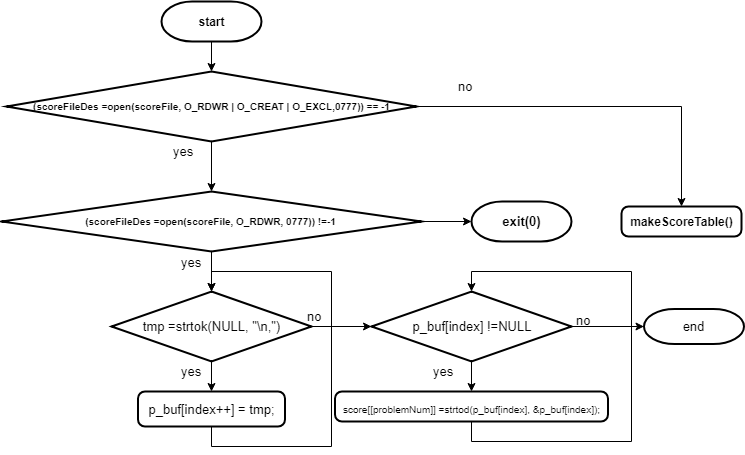

The diagram above was exported from draw.io. Its source (the exported page's mxGraphModel, read from the mxfile embedded in the PNG):
<mxGraphModel dx="1010" dy="534" grid="1" gridSize="10" guides="1" tooltips="1" connect="1" arrows="1" fold="1" page="1" pageScale="1" pageWidth="827" pageHeight="1169" math="0" shadow="0">
  <root>
    <mxCell id="R5Y_JuTjJ7BbKlj_-WF7-0" />
    <mxCell id="R5Y_JuTjJ7BbKlj_-WF7-1" parent="R5Y_JuTjJ7BbKlj_-WF7-0" />
    <mxCell id="ijTbvw1LBg3vuUxfNj2u-8" style="edgeStyle=orthogonalEdgeStyle;rounded=0;orthogonalLoop=1;jettySize=auto;html=1;exitX=0.5;exitY=1;exitDx=0;exitDy=0;exitPerimeter=0;entryX=0.5;entryY=0;entryDx=0;entryDy=0;entryPerimeter=0;fontSize=10;fontStyle=1" edge="1" parent="R5Y_JuTjJ7BbKlj_-WF7-1" source="ijTbvw1LBg3vuUxfNj2u-0" target="ijTbvw1LBg3vuUxfNj2u-6">
      <mxGeometry relative="1" as="geometry" />
    </mxCell>
    <mxCell id="ijTbvw1LBg3vuUxfNj2u-0" value="start" style="strokeWidth=2;html=1;shape=mxgraph.flowchart.terminator;whiteSpace=wrap;fontStyle=1" vertex="1" parent="R5Y_JuTjJ7BbKlj_-WF7-1">
      <mxGeometry x="200" y="10" width="100" height="40" as="geometry" />
    </mxCell>
    <mxCell id="ijTbvw1LBg3vuUxfNj2u-12" style="edgeStyle=orthogonalEdgeStyle;rounded=0;orthogonalLoop=1;jettySize=auto;html=1;exitX=0.5;exitY=1;exitDx=0;exitDy=0;exitPerimeter=0;fontSize=13;fontStyle=1" edge="1" parent="R5Y_JuTjJ7BbKlj_-WF7-1" source="ijTbvw1LBg3vuUxfNj2u-6" target="ijTbvw1LBg3vuUxfNj2u-9">
      <mxGeometry relative="1" as="geometry" />
    </mxCell>
    <mxCell id="ijTbvw1LBg3vuUxfNj2u-13" style="edgeStyle=orthogonalEdgeStyle;rounded=0;orthogonalLoop=1;jettySize=auto;html=1;exitX=1;exitY=0.5;exitDx=0;exitDy=0;exitPerimeter=0;fontSize=13;fontStyle=1" edge="1" parent="R5Y_JuTjJ7BbKlj_-WF7-1" source="ijTbvw1LBg3vuUxfNj2u-6" target="ijTbvw1LBg3vuUxfNj2u-14">
      <mxGeometry relative="1" as="geometry">
        <mxPoint x="720" y="210" as="targetPoint" />
      </mxGeometry>
    </mxCell>
    <mxCell id="ijTbvw1LBg3vuUxfNj2u-6" value="&lt;br style=&quot;font-size: 10px&quot;&gt;&lt;span style=&quot;font-size: 10px&quot;&gt;(scoreFileDes =&lt;/span&gt;&lt;span style=&quot;font-size: 10px&quot;&gt;open&lt;/span&gt;&lt;span style=&quot;font-size: 10px&quot;&gt;(scoreFile, O_RDWR | O_CREAT | O_EXCL,&lt;/span&gt;&lt;span style=&quot;font-size: 10px&quot;&gt;0777&lt;/span&gt;&lt;span style=&quot;font-size: 10px&quot;&gt;)) == -1&lt;br style=&quot;font-size: 10px&quot;&gt;&lt;/span&gt;&lt;br style=&quot;font-size: 10px&quot;&gt;" style="strokeWidth=2;html=1;shape=mxgraph.flowchart.decision;whiteSpace=wrap;fontSize=10;fontStyle=1" vertex="1" parent="R5Y_JuTjJ7BbKlj_-WF7-1">
      <mxGeometry x="45" y="80" width="410" height="70" as="geometry" />
    </mxCell>
    <mxCell id="ijTbvw1LBg3vuUxfNj2u-11" style="edgeStyle=orthogonalEdgeStyle;rounded=0;orthogonalLoop=1;jettySize=auto;html=1;exitX=1;exitY=0.5;exitDx=0;exitDy=0;exitPerimeter=0;fontSize=13;fontStyle=1" edge="1" parent="R5Y_JuTjJ7BbKlj_-WF7-1" source="ijTbvw1LBg3vuUxfNj2u-9" target="ijTbvw1LBg3vuUxfNj2u-10">
      <mxGeometry relative="1" as="geometry" />
    </mxCell>
    <mxCell id="ijTbvw1LBg3vuUxfNj2u-19" style="edgeStyle=orthogonalEdgeStyle;rounded=0;orthogonalLoop=1;jettySize=auto;html=1;exitX=0.5;exitY=1;exitDx=0;exitDy=0;exitPerimeter=0;entryX=0.5;entryY=0;entryDx=0;entryDy=0;entryPerimeter=0;fontSize=13;" edge="1" parent="R5Y_JuTjJ7BbKlj_-WF7-1" source="ijTbvw1LBg3vuUxfNj2u-9" target="ijTbvw1LBg3vuUxfNj2u-16">
      <mxGeometry relative="1" as="geometry" />
    </mxCell>
    <mxCell id="ijTbvw1LBg3vuUxfNj2u-9" value="&lt;div&gt;(scoreFileDes =&lt;span&gt;open&lt;/span&gt;(scoreFile, O_RDWR, &lt;span&gt;0777&lt;/span&gt;)) !=-&lt;span&gt;1&lt;/span&gt;&lt;/div&gt;" style="strokeWidth=2;html=1;shape=mxgraph.flowchart.decision;whiteSpace=wrap;fontSize=10;fontStyle=1" vertex="1" parent="R5Y_JuTjJ7BbKlj_-WF7-1">
      <mxGeometry x="40" y="200" width="420" height="60" as="geometry" />
    </mxCell>
    <mxCell id="ijTbvw1LBg3vuUxfNj2u-10" value="exit(0)" style="strokeWidth=2;html=1;shape=mxgraph.flowchart.terminator;whiteSpace=wrap;fontSize=13;fontStyle=1" vertex="1" parent="R5Y_JuTjJ7BbKlj_-WF7-1">
      <mxGeometry x="510" y="210" width="100" height="40" as="geometry" />
    </mxCell>
    <mxCell id="ijTbvw1LBg3vuUxfNj2u-14" value="makeScoreTable()" style="rounded=1;whiteSpace=wrap;html=1;absoluteArcSize=1;arcSize=14;strokeWidth=2;fontStyle=1" vertex="1" parent="R5Y_JuTjJ7BbKlj_-WF7-1">
      <mxGeometry x="660" y="215" width="120" height="30" as="geometry" />
    </mxCell>
    <mxCell id="ijTbvw1LBg3vuUxfNj2u-17" style="edgeStyle=orthogonalEdgeStyle;rounded=0;orthogonalLoop=1;jettySize=auto;html=1;exitX=0.5;exitY=1;exitDx=0;exitDy=0;entryX=0.5;entryY=0;entryDx=0;entryDy=0;entryPerimeter=0;fontSize=13;" edge="1" parent="R5Y_JuTjJ7BbKlj_-WF7-1" source="ijTbvw1LBg3vuUxfNj2u-15" target="ijTbvw1LBg3vuUxfNj2u-16">
      <mxGeometry relative="1" as="geometry">
        <Array as="points">
          <mxPoint x="250" y="455" />
          <mxPoint x="370" y="455" />
          <mxPoint x="370" y="280" />
          <mxPoint x="250" y="280" />
        </Array>
      </mxGeometry>
    </mxCell>
    <mxCell id="ijTbvw1LBg3vuUxfNj2u-15" value="&lt;div&gt;&lt;div&gt;            p_buf[index++] = tmp;&lt;/div&gt;&lt;/div&gt;" style="rounded=1;whiteSpace=wrap;html=1;absoluteArcSize=1;arcSize=14;strokeWidth=2;fontSize=13;" vertex="1" parent="R5Y_JuTjJ7BbKlj_-WF7-1">
      <mxGeometry x="176.5" y="400" width="147" height="35" as="geometry" />
    </mxCell>
    <mxCell id="ijTbvw1LBg3vuUxfNj2u-18" style="edgeStyle=orthogonalEdgeStyle;rounded=0;orthogonalLoop=1;jettySize=auto;html=1;exitX=0.5;exitY=1;exitDx=0;exitDy=0;exitPerimeter=0;entryX=0.5;entryY=0;entryDx=0;entryDy=0;fontSize=13;" edge="1" parent="R5Y_JuTjJ7BbKlj_-WF7-1" source="ijTbvw1LBg3vuUxfNj2u-16" target="ijTbvw1LBg3vuUxfNj2u-15">
      <mxGeometry relative="1" as="geometry" />
    </mxCell>
    <mxCell id="ijTbvw1LBg3vuUxfNj2u-23" value="" style="edgeStyle=orthogonalEdgeStyle;rounded=0;orthogonalLoop=1;jettySize=auto;html=1;fontSize=13;" edge="1" parent="R5Y_JuTjJ7BbKlj_-WF7-1" source="ijTbvw1LBg3vuUxfNj2u-16" target="ijTbvw1LBg3vuUxfNj2u-22">
      <mxGeometry relative="1" as="geometry" />
    </mxCell>
    <mxCell id="ijTbvw1LBg3vuUxfNj2u-16" value="&lt;div&gt;tmp =&lt;span&gt;strtok&lt;/span&gt;(&lt;span&gt;NULL&lt;/span&gt;, &lt;span&gt;&quot;&lt;/span&gt;&lt;span&gt;\n&lt;/span&gt;&lt;span&gt;,&quot;&lt;/span&gt;)&lt;/div&gt;" style="strokeWidth=2;html=1;shape=mxgraph.flowchart.decision;whiteSpace=wrap;fontSize=13;" vertex="1" parent="R5Y_JuTjJ7BbKlj_-WF7-1">
      <mxGeometry x="150" y="300" width="200" height="70" as="geometry" />
    </mxCell>
    <mxCell id="ijTbvw1LBg3vuUxfNj2u-27" style="edgeStyle=orthogonalEdgeStyle;rounded=0;orthogonalLoop=1;jettySize=auto;html=1;exitX=1;exitY=0.5;exitDx=0;exitDy=0;exitPerimeter=0;fontSize=13;" edge="1" parent="R5Y_JuTjJ7BbKlj_-WF7-1" source="ijTbvw1LBg3vuUxfNj2u-22" target="ijTbvw1LBg3vuUxfNj2u-28">
      <mxGeometry relative="1" as="geometry">
        <mxPoint x="710" y="335" as="targetPoint" />
      </mxGeometry>
    </mxCell>
    <mxCell id="ijTbvw1LBg3vuUxfNj2u-29" style="edgeStyle=orthogonalEdgeStyle;rounded=0;orthogonalLoop=1;jettySize=auto;html=1;exitX=0.5;exitY=1;exitDx=0;exitDy=0;exitPerimeter=0;entryX=0.5;entryY=0;entryDx=0;entryDy=0;fontSize=13;" edge="1" parent="R5Y_JuTjJ7BbKlj_-WF7-1" source="ijTbvw1LBg3vuUxfNj2u-22" target="ijTbvw1LBg3vuUxfNj2u-24">
      <mxGeometry relative="1" as="geometry" />
    </mxCell>
    <mxCell id="ijTbvw1LBg3vuUxfNj2u-22" value="&lt;div&gt;p_buf[index] !=&lt;span&gt;NULL&lt;/span&gt;&lt;/div&gt;" style="strokeWidth=2;html=1;shape=mxgraph.flowchart.decision;whiteSpace=wrap;fontSize=13;" vertex="1" parent="R5Y_JuTjJ7BbKlj_-WF7-1">
      <mxGeometry x="410" y="300" width="200" height="70" as="geometry" />
    </mxCell>
    <mxCell id="ijTbvw1LBg3vuUxfNj2u-30" style="edgeStyle=orthogonalEdgeStyle;rounded=0;orthogonalLoop=1;jettySize=auto;html=1;exitX=0.5;exitY=1;exitDx=0;exitDy=0;entryX=0.5;entryY=0;entryDx=0;entryDy=0;entryPerimeter=0;fontSize=13;" edge="1" parent="R5Y_JuTjJ7BbKlj_-WF7-1" source="ijTbvw1LBg3vuUxfNj2u-24" target="ijTbvw1LBg3vuUxfNj2u-22">
      <mxGeometry relative="1" as="geometry">
        <Array as="points">
          <mxPoint x="510" y="450" />
          <mxPoint x="670" y="450" />
          <mxPoint x="670" y="280" />
          <mxPoint x="510" y="280" />
        </Array>
      </mxGeometry>
    </mxCell>
    <mxCell id="ijTbvw1LBg3vuUxfNj2u-24" value="&lt;div&gt;&lt;div style=&quot;font-size: 10px&quot;&gt;score[[problemNum]] =&lt;span&gt;strtod&lt;/span&gt;(p_buf[index], &amp;amp;p_buf[index]);&lt;/div&gt;&lt;/div&gt;" style="rounded=1;whiteSpace=wrap;html=1;absoluteArcSize=1;arcSize=14;strokeWidth=2;fontSize=13;" vertex="1" parent="R5Y_JuTjJ7BbKlj_-WF7-1">
      <mxGeometry x="373.5" y="400" width="273" height="30" as="geometry" />
    </mxCell>
    <mxCell id="ijTbvw1LBg3vuUxfNj2u-28" value="end" style="strokeWidth=2;html=1;shape=mxgraph.flowchart.terminator;whiteSpace=wrap;fontSize=13;" vertex="1" parent="R5Y_JuTjJ7BbKlj_-WF7-1">
      <mxGeometry x="682.5" y="317.5" width="100" height="35" as="geometry" />
    </mxCell>
    <mxCell id="ijTbvw1LBg3vuUxfNj2u-31" value="no&lt;br&gt;&lt;br&gt;" style="text;html=1;resizable=0;points=[];autosize=1;align=left;verticalAlign=top;spacingTop=-4;fontSize=13;" vertex="1" parent="R5Y_JuTjJ7BbKlj_-WF7-1">
      <mxGeometry x="495" y="85" width="30" height="30" as="geometry" />
    </mxCell>
    <mxCell id="ijTbvw1LBg3vuUxfNj2u-32" value="yes" style="text;html=1;resizable=0;points=[];autosize=1;align=left;verticalAlign=top;spacingTop=-4;fontSize=13;" vertex="1" parent="R5Y_JuTjJ7BbKlj_-WF7-1">
      <mxGeometry x="210" y="150" width="40" height="20" as="geometry" />
    </mxCell>
    <mxCell id="ijTbvw1LBg3vuUxfNj2u-34" value="yes" style="text;html=1;resizable=0;points=[];autosize=1;align=left;verticalAlign=top;spacingTop=-4;fontSize=13;" vertex="1" parent="R5Y_JuTjJ7BbKlj_-WF7-1">
      <mxGeometry x="218" y="261" width="40" height="20" as="geometry" />
    </mxCell>
    <mxCell id="ijTbvw1LBg3vuUxfNj2u-35" value="no" style="text;html=1;resizable=0;points=[];autosize=1;align=left;verticalAlign=top;spacingTop=-4;fontSize=13;" vertex="1" parent="R5Y_JuTjJ7BbKlj_-WF7-1">
      <mxGeometry x="343.5" y="315" width="30" height="20" as="geometry" />
    </mxCell>
    <mxCell id="ijTbvw1LBg3vuUxfNj2u-36" value="yes&lt;br&gt;&lt;br&gt;" style="text;html=1;resizable=0;points=[];autosize=1;align=left;verticalAlign=top;spacingTop=-4;fontSize=13;" vertex="1" parent="R5Y_JuTjJ7BbKlj_-WF7-1">
      <mxGeometry x="218" y="370" width="40" height="30" as="geometry" />
    </mxCell>
    <mxCell id="ijTbvw1LBg3vuUxfNj2u-37" value="yes" style="text;html=1;resizable=0;points=[];autosize=1;align=left;verticalAlign=top;spacingTop=-4;fontSize=13;" vertex="1" parent="R5Y_JuTjJ7BbKlj_-WF7-1">
      <mxGeometry x="470" y="370" width="40" height="20" as="geometry" />
    </mxCell>
    <mxCell id="ijTbvw1LBg3vuUxfNj2u-38" value="no" style="text;html=1;resizable=0;points=[];autosize=1;align=left;verticalAlign=top;spacingTop=-4;fontSize=13;" vertex="1" parent="R5Y_JuTjJ7BbKlj_-WF7-1">
      <mxGeometry x="613" y="319" width="30" height="20" as="geometry" />
    </mxCell>
  </root>
</mxGraphModel>